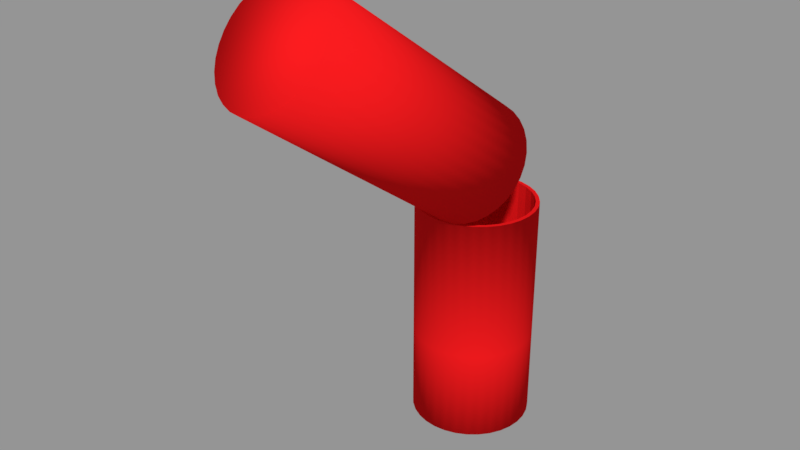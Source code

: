 # Source: FlareStick.blend  (saved by Blender 2.78.0; exported with 4.5.12 LTS)
import bpy
from mathutils import Matrix  # noqa: F401  (used for matrix-valued properties, if any)

bpy.ops.wm.read_factory_settings(use_empty=True)
scene = bpy.context.scene
scene.name = 'Scene'

# ---- collections
col_collection_1 = bpy.data.collections.new('Collection 1'); scene.collection.children.link(col_collection_1)

# ---- materials (node trees are filled in below, after node groups)
mat_material_001 = bpy.data.materials.new('Material.001')
mat_material_001.alpha_threshold = 0.0
mat_material_001.use_transparent_shadow = False
mat_material_001.diffuse_color = (0.8, 0.009501, 0.01133, 1.0)
mat_material_001.roughness = 0.5
mat_material_001.specular_intensity = 0.4737

# ---- material node trees

# ---- meshes
me_cylinder = bpy.data.meshes.new('Cylinder')
me_cylinder.from_pydata([(4.042e-08, 0.2451, -0.2451), (-0.1688, -0.4175, 1.036), (0.04782, 0.2404, -0.2451), (-0.1264, -0.4088, 1.056), (0.0938, 0.2265, -0.2451), (-0.08052, -0.4057, 1.071), (0.1362, 0.2038, -0.2451), (-0.03303, -0.4083, 1.077), (0.1733, 0.1733, -0.2451), (0.01429, -0.4166, 1.077), (0.2038, 0.1362, -0.2451), (0.05963, -0.4303, 1.068), (0.2265, 0.0938, -0.2451), (0.1012, -0.4487, 1.053), (0.2404, 0.04782, -0.2451), (0.1375, -0.4712, 1.031), (0.2451, 2.589e-07, -0.2451), (0.1671, -0.497, 1.003), (0.2404, -0.04782, -0.2451), (0.1888, -0.525, 0.9708), (0.2265, -0.0938, -0.2451), (0.2018, -0.5542, 0.9349), (0.2038, -0.1362, -0.2451), (0.2057, -0.5834, 0.897), (0.1733, -0.1733, -0.2451), (0.2001, -0.6115, 0.8584), (0.1362, -0.2038, -0.2451), (0.1855, -0.6375, 0.8207), (0.0938, -0.2265, -0.2451), (0.1623, -0.6603, 0.7854), (0.04782, -0.2404, -0.2451), (0.1314, -0.6791, 0.7537), (-3.945e-08, -0.2451, -0.2451), (0.09407, -0.6931, 0.7269), (-0.04782, -0.2404, -0.2451), (0.05166, -0.7018, 0.7061), (-0.0938, -0.2265, -0.2451), (0.005831, -0.7049, 0.692), (-0.1362, -0.2038, -0.2451), (-0.04166, -0.7023, 0.6852), (-0.1733, -0.1733, -0.2451), (-0.08898, -0.694, 0.6859), (-0.2038, -0.1362, -0.2451), (-0.1343, -0.6803, 0.6941), (-0.2265, -0.0938, -0.2451), (-0.1759, -0.6619, 0.7095), (-0.2404, -0.04782, -0.2451), (-0.2122, -0.6394, 0.7315), (-0.2451, 4.771e-07, -0.2451), (-0.2418, -0.6136, 0.7593), (-0.2404, 0.04782, -0.2451), (-0.2635, -0.5856, 0.7917), (-0.2265, 0.0938, -0.2451), (-0.2765, -0.5564, 0.8276), (-0.2038, 0.1362, -0.2451), (-0.2803, -0.5272, 0.8656), (-0.1733, 0.1733, -0.2451), (-0.2748, -0.4991, 0.9041), (-0.1362, 0.2038, -0.2451), (-0.2602, -0.4731, 0.9418), (-0.0938, 0.2265, -0.2451), (-0.237, -0.4503, 0.9772), (-0.04782, 0.2404, -0.2451), (-0.2061, -0.4315, 1.009), (0.02391, 0.2428, -0.2451), (-0.1476, -0.4131, 1.046), (3.623e-08, 0.2291, 0.3369), (0.0447, 0.2247, 0.3369), (0.07081, 0.2334, -0.2451), (-0.1034, -0.4072, 1.064), (0.08768, 0.2117, 0.3369), (0.115, 0.2151, -0.2451), (-0.05678, -0.407, 1.074), (0.1273, 0.1905, 0.3369), (0.1548, 0.1886, -0.2451), (-0.009371, -0.4125, 1.077), (0.162, 0.162, 0.3369), (0.1886, 0.1548, -0.2451), (0.03696, -0.4234, 1.073), (0.1905, 0.1273, 0.3369), (0.2151, 0.115, -0.2451), (0.08044, -0.4395, 1.061), (0.2117, 0.08768, 0.3369), (0.2334, 0.07081, -0.2451), (0.1194, -0.46, 1.042), (0.2247, 0.0447, 0.3369), (0.2428, 0.02391, -0.2451), (0.1523, -0.4841, 1.017), (0.2291, 2.588e-07, 0.3369), (0.2428, -0.02391, -0.2451), (0.1779, -0.511, 0.9871), (0.2247, -0.0447, 0.3369), (0.2334, -0.07081, -0.2451), (0.1953, -0.5396, 0.9529), (0.2117, -0.08768, 0.3369), (0.2151, -0.115, -0.2451), (0.2037, -0.5688, 0.916), (0.1905, -0.1273, 0.3369), (0.1886, -0.1548, -0.2451), (0.2029, -0.5975, 0.8777), (0.162, -0.162, 0.3369), (0.1548, -0.1886, -0.2451), (0.1928, -0.6245, 0.8396), (0.1273, -0.1905, 0.3369), (0.115, -0.2151, -0.2451), (0.1739, -0.6489, 0.8031), (0.08768, -0.2117, 0.3369), (0.07081, -0.2334, -0.2451), (0.1469, -0.6697, 0.7696), (0.0447, -0.2247, 0.3369), (0.02391, -0.2428, -0.2451), (0.1127, -0.6861, 0.7403), (-3.968e-08, -0.2291, 0.3369), (-0.02391, -0.2428, -0.2451), (0.07287, -0.6975, 0.7165), (-0.0447, -0.2247, 0.3369), (-0.07081, -0.2334, -0.2451), (0.02875, -0.7034, 0.6991), (-0.08768, -0.2117, 0.3369), (-0.115, -0.2151, -0.2451), (-0.01791, -0.7036, 0.6886), (-0.1273, -0.1905, 0.3369), (-0.1548, -0.1886, -0.2451), (-0.06532, -0.6981, 0.6855), (-0.162, -0.162, 0.3369), (-0.1886, -0.1548, -0.2451), (-0.1117, -0.6872, 0.69), (-0.1905, -0.1273, 0.3369), (-0.2151, -0.115, -0.2451), (-0.1551, -0.6711, 0.7018), (-0.2117, -0.08768, 0.3369), (-0.2334, -0.07081, -0.2451), (-0.1941, -0.6506, 0.7205), (-0.2247, -0.0447, 0.3369), (-0.2428, -0.02391, -0.2451), (-0.227, -0.6265, 0.7454), (-0.2291, 4.669e-07, 0.3369), (-0.2428, 0.02391, -0.2451), (-0.2526, -0.5996, 0.7755), (-0.2247, 0.0447, 0.3369), (-0.2334, 0.07081, -0.2451), (-0.27, -0.571, 0.8097), (-0.2117, 0.08768, 0.3369), (-0.2151, 0.115, -0.2451), (-0.2784, -0.5418, 0.8466), (-0.1905, 0.1273, 0.3369), (-0.1886, 0.1548, -0.2451), (-0.2776, -0.5131, 0.8848), (-0.162, 0.162, 0.3369), (-0.1548, 0.1886, -0.2451), (-0.2675, -0.4861, 0.923), (-0.1273, 0.1905, 0.3369), (-0.115, 0.2151, -0.2451), (-0.2486, -0.4617, 0.9595), (-0.08768, 0.2117, 0.3369), (-0.07081, 0.2334, -0.2451), (-0.2216, -0.4409, 0.993), (-0.0447, 0.2247, 0.3369), (-0.02391, 0.2428, -0.2451), (-0.1874, -0.4245, 1.022), (-0.02235, 0.2269, 0.3369), (-0.06619, 0.2182, 0.3369), (-0.1075, 0.2011, 0.3369), (-0.1447, 0.1763, 0.3369), (-0.1763, 0.1447, 0.3369), (-0.2011, 0.1075, 0.3369), (-0.2182, 0.06619, 0.3369), (-0.2269, 0.02235, 0.3369), (-0.2269, -0.02235, 0.3369), (-0.2182, -0.06619, 0.3369), (-0.2011, -0.1075, 0.3369), (-0.1763, -0.1447, 0.3369), (-0.1447, -0.1763, 0.3369), (-0.1075, -0.2011, 0.3369), (-0.06619, -0.2182, 0.3369), (-0.02235, -0.2269, 0.3369), (0.02235, -0.2269, 0.3369), (0.06619, -0.2182, 0.3369), (0.1075, -0.2011, 0.3369), (0.1447, -0.1763, 0.3369), (0.1763, -0.1447, 0.3369), (0.2011, -0.1075, 0.3369), (0.2182, -0.06619, 0.3369), (0.2269, -0.02235, 0.3369), (0.2269, 0.02235, 0.3369), (0.2182, 0.06619, 0.3369), (0.2011, 0.1075, 0.3369), (0.1763, 0.1447, 0.3369), (0.1447, 0.1763, 0.3369), (0.1075, 0.2011, 0.3369), (0.06619, 0.2182, 0.3369), (0.02235, 0.2269, 0.3369), (-0.08491, 0.0275, 0.6825), (-0.04546, 0.03562, 0.7019), (-0.002821, 0.0385, 0.715), (0.04136, 0.03603, 0.7214), (0.08538, 0.0283, 0.7207), (0.1276, 0.01562, 0.7131), (0.1663, -0.001535, 0.6988), (0.2, -0.0225, 0.6783), (0.2275, -0.04647, 0.6525), (0.2477, -0.07253, 0.6223), (0.2598, -0.09966, 0.5889), (0.2634, -0.1268, 0.5536), (0.2583, -0.153, 0.5177), (0.2447, -0.1772, 0.4826), (0.2231, -0.1984, 0.4497), (0.1944, -0.2159, 0.4203), (0.1596, -0.2289, 0.3954), (0.1201, -0.237, 0.376), (0.07751, -0.2399, 0.3629), (0.03333, -0.2374, 0.3565), (-0.01069, -0.2297, 0.3571), (-0.05287, -0.217, 0.3648), (-0.09158, -0.1999, 0.3791), (-0.1253, -0.1789, 0.3996), (-0.1528, -0.1549, 0.4254), (-0.173, -0.1289, 0.4556), (-0.1852, -0.1017, 0.489), (-0.1887, -0.07457, 0.5243), (-0.1836, -0.0484, 0.5602), (-0.17, -0.02423, 0.5953), (-0.1484, -0.003009, 0.6281), (-0.1197, 0.01446, 0.6576), (-0.1023, 0.02098, 0.6701), (-0.134, 0.005726, 0.6429), (-0.1592, -0.01362, 0.6117), (-0.1768, -0.03632, 0.5777), (-0.1861, -0.06148, 0.5423), (-0.1869, -0.08816, 0.5067), (-0.1791, -0.1153, 0.4723), (-0.1629, -0.1419, 0.4405), (-0.1391, -0.1669, 0.4125), (-0.1085, -0.1894, 0.3894), (-0.07223, -0.2085, 0.372), (-0.03178, -0.2234, 0.361), (0.01132, -0.2336, 0.3568), (0.05542, -0.2387, 0.3597), (0.09883, -0.2385, 0.3694), (0.1399, -0.233, 0.3857), (0.177, -0.2224, 0.4078), (0.2087, -0.2071, 0.435), (0.2339, -0.1878, 0.4662), (0.2515, -0.1651, 0.5002), (0.2608, -0.1399, 0.5356), (0.2616, -0.1133, 0.5712), (0.2538, -0.08609, 0.6056), (0.2376, -0.0595, 0.6374), (0.2138, -0.03449, 0.6654), (0.1832, -0.01202, 0.6885), (0.1469, 0.007042, 0.7059), (0.1065, 0.02196, 0.7169), (0.06337, 0.03217, 0.7211), (0.01927, 0.03726, 0.7182), (-0.02414, 0.03706, 0.7085), (-0.06518, 0.03156, 0.6922), (-0.09407, 0.03711, 0.6933), (-0.07287, 0.04147, 0.7037), (-0.05166, 0.04584, 0.7141), (-0.02875, 0.04738, 0.7212), (-0.005831, 0.04893, 0.7282), (0.01791, 0.0476, 0.7316), (0.04166, 0.04627, 0.7351), (0.06532, 0.04212, 0.7347), (0.08898, 0.03797, 0.7344), (0.1117, 0.03115, 0.7302), (0.1343, 0.02434, 0.7261), (0.1551, 0.01512, 0.7184), (0.1759, 0.005896, 0.7107), (0.1941, -0.005372, 0.6997), (0.2122, -0.01664, 0.6887), (0.227, -0.02952, 0.6748), (0.2418, -0.04241, 0.661), (0.2526, -0.05641, 0.6447), (0.2635, -0.07041, 0.6285), (0.27, -0.085, 0.6106), (0.2765, -0.09958, 0.5926), (0.2784, -0.1142, 0.5736), (0.2803, -0.1288, 0.5547), (0.2776, -0.1429, 0.5354), (0.2748, -0.1569, 0.5161), (0.2675, -0.1699, 0.4972), (0.2602, -0.1829, 0.4784), (0.2486, -0.1943, 0.4607), (0.237, -0.2057, 0.443), (0.2216, -0.2151, 0.4272), (0.2061, -0.2245, 0.4114), (0.1874, -0.2315, 0.398), (0.1688, -0.2385, 0.3846), (0.1476, -0.2429, 0.3742), (0.1264, -0.2472, 0.3638), (0.1034, -0.2488, 0.3567), (0.08052, -0.2503, 0.3497), (0.05678, -0.249, 0.3462), (0.03303, -0.2477, 0.3428), (0.009371, -0.2435, 0.3432), (-0.01429, -0.2394, 0.3435), (-0.03696, -0.2326, 0.3476), (-0.05963, -0.2257, 0.3517), (-0.08044, -0.2165, 0.3594), (-0.1012, -0.2073, 0.3671), (-0.1194, -0.196, 0.3782), (-0.1375, -0.1848, 0.3892), (-0.1523, -0.1719, 0.403), (-0.1671, -0.159, 0.4169), (-0.1779, -0.145, 0.4331), (-0.1888, -0.131, 0.4494), (-0.1953, -0.1164, 0.4673), (-0.2018, -0.1018, 0.4853), (-0.2037, -0.08722, 0.5043), (-0.2057, -0.07261, 0.5232), (-0.2029, -0.05854, 0.5425), (-0.2001, -0.04448, 0.5618), (-0.1928, -0.03149, 0.5806), (-0.1855, -0.0185, 0.5995), (-0.1739, -0.007096, 0.6172), (-0.1623, 0.004311, 0.6348), (-0.1469, 0.0137, 0.6507), (-0.1314, 0.02309, 0.6665), (-0.1127, 0.0301, 0.6799), (-0.1199, -0.1853, 0.8427), (-0.1001, -0.1812, 0.8524), (-0.08041, -0.1771, 0.8621), (-0.0591, -0.1757, 0.8687), (-0.03778, -0.1743, 0.8753), (-0.01569, -0.1755, 0.8784), (0.006399, -0.1767, 0.8816), (0.02841, -0.1806, 0.8813), (0.05042, -0.1845, 0.881), (0.07151, -0.1908, 0.8771), (0.0926, -0.1971, 0.8733), (0.112, -0.2057, 0.8662), (0.1313, -0.2143, 0.859), (0.1482, -0.2248, 0.8487), (0.1651, -0.2353, 0.8385), (0.1788, -0.2472, 0.8256), (0.1926, -0.2592, 0.8127), (0.2027, -0.2723, 0.7976), (0.2128, -0.2853, 0.7825), (0.2188, -0.2989, 0.7658), (0.2249, -0.3124, 0.7491), (0.2267, -0.326, 0.7314), (0.2284, -0.3396, 0.7138), (0.2259, -0.3527, 0.6958), (0.2233, -0.3658, 0.6779), (0.2165, -0.3779, 0.6604), (0.2097, -0.3899, 0.6429), (0.1989, -0.4006, 0.6264), (0.1881, -0.4112, 0.61), (0.1738, -0.4199, 0.5952), (0.1594, -0.4286, 0.5805), (0.142, -0.4352, 0.568), (0.1246, -0.4417, 0.5556), (0.1049, -0.4457, 0.5459), (0.08519, -0.4498, 0.5362), (0.06387, -0.4512, 0.5296), (0.04255, -0.4527, 0.5231), (0.02046, -0.4514, 0.5199), (-0.001625, -0.4502, 0.5167), (-0.02364, -0.4463, 0.517), (-0.04565, -0.4425, 0.5174), (-0.06674, -0.4361, 0.5212), (-0.08783, -0.4298, 0.525), (-0.1072, -0.4212, 0.5322), (-0.1265, -0.4126, 0.5393), (-0.1434, -0.4022, 0.5496), (-0.1603, -0.3917, 0.5598), (-0.174, -0.3797, 0.5727), (-0.1878, -0.3677, 0.5857), (-0.1979, -0.3547, 0.6007), (-0.208, -0.3417, 0.6158), (-0.2141, -0.3281, 0.6325), (-0.2201, -0.3145, 0.6492), (-0.2219, -0.3009, 0.6669), (-0.2237, -0.2873, 0.6846), (-0.2211, -0.2742, 0.7025), (-0.2185, -0.2612, 0.7204), (-0.2117, -0.2491, 0.738), (-0.2049, -0.237, 0.7555), (-0.1941, -0.2264, 0.7719), (-0.1833, -0.2158, 0.7884), (-0.169, -0.207, 0.8031), (-0.1546, -0.1983, 0.8178), (-0.1372, -0.1918, 0.8303), (-0.02391, 0.2428, 0.3369), (4.042e-08, 0.2451, 0.3369), (-0.04782, 0.2404, 0.3369), (-0.07081, 0.2334, 0.3369), (-0.0938, 0.2265, 0.3369), (-0.115, 0.2151, 0.3369), (-0.1362, 0.2038, 0.3369), (-0.1548, 0.1886, 0.3369), (-0.1733, 0.1733, 0.3369), (-0.1886, 0.1548, 0.3369), (-0.2038, 0.1362, 0.3369), (-0.2151, 0.115, 0.3369), (-0.2265, 0.0938, 0.3369), (-0.2334, 0.07081, 0.3369), (-0.2404, 0.04782, 0.3369), (-0.2428, 0.02391, 0.3369), (-0.2451, 4.771e-07, 0.3369), (-0.2428, -0.02391, 0.3369), (-0.2404, -0.04782, 0.3369), (-0.2334, -0.07081, 0.3369), (-0.2265, -0.0938, 0.3369), (-0.2151, -0.115, 0.3369), (-0.2038, -0.1362, 0.3369), (-0.1886, -0.1548, 0.3369), (-0.1733, -0.1733, 0.3369), (-0.1548, -0.1886, 0.3369), (-0.1362, -0.2038, 0.3369), (-0.115, -0.2151, 0.3369), (-0.0938, -0.2265, 0.3369), (-0.07081, -0.2334, 0.3369), (-0.04782, -0.2404, 0.3369), (-0.02391, -0.2428, 0.3369), (-3.945e-08, -0.2451, 0.3369), (0.02391, -0.2428, 0.3369), (0.04782, -0.2404, 0.3369), (0.07081, -0.2334, 0.3369), (0.0938, -0.2265, 0.3369), (0.115, -0.2151, 0.3369), (0.1362, -0.2038, 0.3369), (0.1548, -0.1886, 0.3369), (0.1733, -0.1733, 0.3369), (0.1886, -0.1548, 0.3369), (0.2038, -0.1362, 0.3369), (0.2151, -0.115, 0.3369), (0.2265, -0.0938, 0.3369), (0.2334, -0.07081, 0.3369), (0.2404, -0.04782, 0.3369), (0.2428, -0.02391, 0.3369), (0.2451, 2.589e-07, 0.3369), (0.2428, 0.02391, 0.3369), (0.2404, 0.04782, 0.3369), (0.2334, 0.07081, 0.3369), (0.2265, 0.0938, 0.3369), (0.2151, 0.115, 0.3369), (0.2038, 0.1362, 0.3369), (0.1886, 0.1548, 0.3369), (0.1733, 0.1733, 0.3369), (0.1548, 0.1886, 0.3369), (0.1362, 0.2038, 0.3369), (0.115, 0.2151, 0.3369), (0.0938, 0.2265, 0.3369), (0.07081, 0.2334, 0.3369), (0.04782, 0.2404, 0.3369), (0.02391, 0.2428, 0.3369), (-0.02235, 0.2269, 0.02664), (1.103e-07, 0.2291, 0.02664), (-0.0447, 0.2247, 0.02664), (-0.06619, 0.2182, 0.02664), (-0.08768, 0.2117, 0.02664), (-0.1075, 0.2011, 0.02664), (-0.1273, 0.1905, 0.02664), (-0.1447, 0.1763, 0.02664), (-0.162, 0.162, 0.02664), (-0.1763, 0.1447, 0.02664), (-0.1905, 0.1273, 0.02664), (-0.2011, 0.1075, 0.02664), (-0.2117, 0.08768, 0.02664), (-0.2182, 0.06619, 0.02664), (-0.2247, 0.0447, 0.02664), (-0.2269, 0.02235, 0.02664), (-0.2291, 4.72e-07, 0.02664), (-0.2269, -0.02235, 0.02664), (-0.2247, -0.0447, 0.02664), (-0.2182, -0.06619, 0.02664), (-0.2117, -0.08768, 0.02664), (-0.2011, -0.1075, 0.02664), (-0.1905, -0.1273, 0.02664), (-0.1763, -0.1447, 0.02664), (-0.162, -0.162, 0.02664), (-0.1447, -0.1763, 0.02664), (-0.1273, -0.1905, 0.02664), (-0.1075, -0.2011, 0.02664), (-0.08768, -0.2117, 0.02664), (-0.06619, -0.2182, 0.02664), (-0.0447, -0.2247, 0.02664), (-0.02235, -0.2269, 0.02664), (3.437e-08, -0.2291, 0.02664), (0.02235, -0.2269, 0.02664), (0.0447, -0.2247, 0.02664), (0.06619, -0.2182, 0.02664), (0.08768, -0.2117, 0.02664), (0.1075, -0.2011, 0.02664), (0.1273, -0.1905, 0.02664), (0.1447, -0.1763, 0.02664), (0.162, -0.162, 0.02664), (0.1763, -0.1447, 0.02664), (0.1905, -0.1273, 0.02664), (0.2011, -0.1075, 0.02664), (0.2117, -0.08768, 0.02664), (0.2182, -0.06619, 0.02664), (0.2247, -0.0447, 0.02664), (0.2269, -0.02235, 0.02664), (0.2291, 2.639e-07, 0.02664), (0.2269, 0.02235, 0.02664), (0.2247, 0.0447, 0.02664), (0.2182, 0.06619, 0.02664), (0.2117, 0.08768, 0.02664), (0.2011, 0.1075, 0.02664), (0.1905, 0.1273, 0.02664), (0.1763, 0.1447, 0.02664), (0.162, 0.162, 0.02664), (0.1447, 0.1763, 0.02664), (0.1273, 0.1905, 0.02664), (0.1075, 0.2011, 0.02664), (0.08768, 0.2117, 0.02664), (0.06619, 0.2182, 0.02664), (0.0447, 0.2247, 0.02664), (0.02235, 0.2269, 0.02664), (-0.2134, -0.8137, 1.348), (-0.2346, -0.8181, 1.337), (-0.1693, -0.8078, 1.365), (-0.1922, -0.8094, 1.358), (-0.1226, -0.8076, 1.376), (-0.1463, -0.8063, 1.372), (-0.07519, -0.8131, 1.379), (-0.09885, -0.8089, 1.379), (-0.02886, -0.8241, 1.374), (-0.05153, -0.8172, 1.378), (0.01461, -0.8401, 1.362), (-0.006192, -0.8309, 1.37), (0.05356, -0.8606, 1.344), (0.03542, -0.8493, 1.355), (0.08649, -0.8847, 1.319), (0.07171, -0.8718, 1.333), (0.1121, -0.9116, 1.289), (0.1013, -0.8976, 1.305), (0.1295, -0.9402, 1.255), (0.123, -0.9256, 1.273), (0.1379, -0.9694, 1.218), (0.136, -0.9548, 1.237), (0.1371, -0.9981, 1.179), (0.1398, -0.984, 1.199), (0.127, -1.025, 1.141), (0.1343, -1.012, 1.16), (0.1081, -1.05, 1.105), (0.1197, -1.038, 1.122), (0.08104, -1.07, 1.071), (0.09648, -1.061, 1.087), (0.04693, -1.087, 1.042), (0.06561, -1.08, 1.055), (0.007044, -1.098, 1.018), (0.02825, -1.094, 1.029), (-0.03708, -1.104, 1.001), (-0.01416, -1.102, 1.008), (-0.08374, -1.104, 0.9903), (-0.05999, -1.106, 0.9937), (-0.1311, -1.099, 0.9872), (-0.1075, -1.103, 0.9869), (-0.1775, -1.088, 0.9917), (-0.1548, -1.095, 0.9876), (-0.2209, -1.072, 1.003), (-0.2001, -1.081, 0.9958), (-0.2599, -1.051, 1.022), (-0.2418, -1.063, 1.011), (-0.2928, -1.027, 1.047), (-0.278, -1.04, 1.033), (-0.3185, -1.0, 1.077), (-0.3076, -1.014, 1.061), (-0.3358, -0.9716, 1.111), (-0.3293, -0.9862, 1.093), (-0.3442, -0.9424, 1.148), (-0.3423, -0.957, 1.129), (-0.3434, -0.9137, 1.187), (-0.3462, -0.9278, 1.167), (-0.3333, -0.8867, 1.225), (-0.3407, -0.8997, 1.206), (-0.3144, -0.8623, 1.261), (-0.326, -0.8737, 1.244), (-0.2874, -0.8415, 1.295), (-0.3028, -0.8509, 1.279), (-0.2533, -0.8251, 1.324), (-0.2719, -0.8321, 1.311), (0.02391, 0.2428, -0.6215), (0.04782, 0.2404, -0.6215), (0.07081, 0.2334, -0.6215), (0.0938, 0.2265, -0.6215), (0.115, 0.2151, -0.6215), (0.1362, 0.2038, -0.6215), (0.1548, 0.1886, -0.6215), (0.1733, 0.1733, -0.6215), (0.1886, 0.1548, -0.6215), (0.2038, 0.1362, -0.6215), (0.2151, 0.115, -0.6215), (0.2265, 0.0938, -0.6215), (0.2334, 0.07081, -0.6215), (0.2404, 0.04782, -0.6215), (0.2428, 0.02391, -0.6215), (0.2451, 2.589e-07, -0.6215), (0.2428, -0.02391, -0.6215), (0.2404, -0.04782, -0.6215), (0.2334, -0.07081, -0.6215), (0.2265, -0.0938, -0.6215), (0.2151, -0.115, -0.6215), (0.2038, -0.1362, -0.6215), (0.1886, -0.1548, -0.6215), (0.1733, -0.1733, -0.6215), (0.1548, -0.1886, -0.6215), (0.1362, -0.2038, -0.6215), (0.115, -0.2151, -0.6215), (0.0938, -0.2265, -0.6215), (0.07081, -0.2334, -0.6215), (0.04782, -0.2404, -0.6215), (0.02391, -0.2428, -0.6215), (-6.41e-08, -0.2451, -0.6215), (-0.02391, -0.2428, -0.6215), (-0.04782, -0.2404, -0.6215), (-0.07081, -0.2334, -0.6215), (-0.0938, -0.2265, -0.6215), (-0.115, -0.2151, -0.6215), (-0.1362, -0.2038, -0.6215), (-0.1548, -0.1886, -0.6215), (-0.1733, -0.1733, -0.6215), (-0.1886, -0.1548, -0.6215), (-0.2038, -0.1362, -0.6215), (-0.2151, -0.115, -0.6215), (-0.2265, -0.0938, -0.6215), (-0.2334, -0.07081, -0.6215), (-0.2404, -0.04782, -0.6215), (-0.2428, -0.02391, -0.6215), (-0.2451, 4.771e-07, -0.6215), (-0.2428, 0.02391, -0.6215), (-0.2404, 0.04782, -0.6215), (-0.2334, 0.07081, -0.6215), (-0.2265, 0.0938, -0.6215), (-0.2151, 0.115, -0.6215), (-0.2038, 0.1362, -0.6215), (-0.1886, 0.1548, -0.6215), (-0.1733, 0.1733, -0.6215), (-0.1548, 0.1886, -0.6215), (-0.1362, 0.2038, -0.6215), (-0.115, 0.2151, -0.6215), (-0.0938, 0.2265, -0.6215), (-0.07081, 0.2334, -0.6215), (-0.04782, 0.2404, -0.6215), (-0.02391, 0.2428, -0.6215), (1.577e-08, 0.2451, -0.6215)], [], [(257, 65, 3, 258), (259, 69, 5, 260), (261, 72, 7, 262), (263, 75, 9, 264), (265, 78, 11, 266), (267, 81, 13, 268), (269, 84, 15, 270), (271, 87, 17, 272), (273, 90, 19, 274), (275, 93, 21, 276), (277, 96, 23, 278), (279, 99, 25, 280), (281, 102, 27, 282), (283, 105, 29, 284), (285, 108, 31, 286), (287, 111, 33, 288), (289, 114, 35, 290), (291, 117, 37, 292), (293, 120, 39, 294), (295, 123, 41, 296), (297, 126, 43, 298), (299, 129, 45, 300), (301, 132, 47, 302), (303, 135, 49, 304), (305, 138, 51, 306), (307, 141, 53, 308), (309, 144, 55, 310), (311, 147, 57, 312), (313, 150, 59, 314), (315, 153, 61, 316), (41, 123, 550, 553), (317, 156, 63, 318), (319, 159, 1, 256), (122, 40, 615, 614), (158, 384, 385, 0), (62, 386, 384, 158), (318, 63, 159, 319), (155, 387, 386, 62), (60, 388, 387, 155), (316, 61, 156, 317), (152, 389, 388, 60), (58, 390, 389, 152), (314, 59, 153, 315), (149, 391, 390, 58), (56, 392, 391, 149), (312, 57, 150, 313), (146, 393, 392, 56), (54, 394, 393, 146), (310, 55, 147, 311), (143, 395, 394, 54), (52, 396, 395, 143), (308, 53, 144, 309), (140, 397, 396, 52), (50, 398, 397, 140), (306, 51, 141, 307), (137, 399, 398, 50), (48, 400, 399, 137), (304, 49, 138, 305), (134, 401, 400, 48), (46, 402, 401, 134), (302, 47, 135, 303), (131, 403, 402, 46), (44, 404, 403, 131), (300, 45, 132, 301), (128, 405, 404, 44), (42, 406, 405, 128), (298, 43, 129, 299), (125, 407, 406, 42), (40, 408, 407, 125), (296, 41, 126, 297), (122, 409, 408, 40), (38, 410, 409, 122), (294, 39, 123, 295), (119, 411, 410, 38), (36, 412, 411, 119), (292, 37, 120, 293), (116, 413, 412, 36), (34, 414, 413, 116), (290, 35, 117, 291), (113, 415, 414, 34), (32, 416, 415, 113), (288, 33, 114, 289), (110, 417, 416, 32), (30, 418, 417, 110), (286, 31, 111, 287), (107, 419, 418, 30), (28, 420, 419, 107), (284, 29, 108, 285), (104, 421, 420, 28), (26, 422, 421, 104), (282, 27, 105, 283), (101, 423, 422, 26), (24, 424, 423, 101), (280, 25, 102, 281), (98, 425, 424, 24), (22, 426, 425, 98), (278, 23, 99, 279), (95, 427, 426, 22), (20, 428, 427, 95), (276, 21, 96, 277), (92, 429, 428, 20), (18, 430, 429, 92), (274, 19, 93, 275), (89, 431, 430, 18), (16, 432, 431, 89), (272, 17, 90, 273), (86, 433, 432, 16), (14, 434, 433, 86), (270, 15, 87, 271), (83, 435, 434, 14), (12, 436, 435, 83), (268, 13, 84, 269), (80, 437, 436, 12), (10, 438, 437, 80), (266, 11, 81, 267), (77, 439, 438, 10), (8, 440, 439, 77), (264, 9, 78, 265), (74, 441, 440, 8), (6, 442, 441, 74), (262, 7, 75, 263), (71, 443, 442, 6), (4, 444, 443, 71), (260, 5, 72, 261), (68, 445, 444, 4), (2, 446, 445, 68), (258, 3, 69, 259), (64, 447, 446, 2), (0, 385, 447, 64), (256, 1, 65, 257), (170, 130, 468, 469), (206, 241, 349, 348), (255, 192, 256, 257), (254, 193, 258, 259), (253, 194, 260, 261), (252, 195, 262, 263), (251, 196, 264, 265), (250, 197, 266, 267), (249, 198, 268, 269), (248, 199, 270, 271), (247, 200, 272, 273), (246, 201, 274, 275), (245, 202, 276, 277), (244, 203, 278, 279), (243, 204, 280, 281), (242, 205, 282, 283), (241, 206, 284, 285), (240, 207, 286, 287), (239, 208, 288, 289), (238, 209, 290, 291), (237, 210, 292, 293), (236, 211, 294, 295), (235, 212, 296, 297), (234, 213, 298, 299), (233, 214, 300, 301), (232, 215, 302, 303), (231, 216, 304, 305), (230, 217, 306, 307), (229, 218, 308, 309), (228, 219, 310, 311), (227, 220, 312, 313), (226, 221, 314, 315), (225, 222, 316, 317), (224, 223, 318, 319), (192, 224, 319, 256), (223, 225, 317, 318), (222, 226, 315, 316), (221, 227, 313, 314), (220, 228, 311, 312), (219, 229, 309, 310), (218, 230, 307, 308), (217, 231, 305, 306), (216, 232, 303, 304), (215, 233, 301, 302), (214, 234, 299, 300), (213, 235, 297, 298), (212, 236, 295, 296), (211, 237, 293, 294), (210, 238, 291, 292), (209, 239, 289, 290), (208, 240, 287, 288), (207, 241, 285, 286), (206, 242, 283, 284), (205, 243, 281, 282), (204, 244, 279, 280), (203, 245, 277, 278), (202, 246, 275, 276), (201, 247, 273, 274), (200, 248, 271, 272), (199, 249, 269, 270), (198, 250, 267, 268), (197, 251, 265, 266), (196, 252, 263, 264), (195, 253, 261, 262), (194, 254, 259, 260), (193, 255, 257, 258), (320, 321, 322, 323, 324, 325, 326, 327, 328, 329, 330, 331, 332, 333, 334, 335, 336, 337, 338, 339, 340, 341, 342, 343, 344, 345, 346, 347, 348, 349, 350, 351, 352, 353, 354, 355, 356, 357, 358, 359, 360, 361, 362, 363, 364, 365, 366, 367, 368, 369, 370, 371, 372, 373, 374, 375, 376, 377, 378, 379, 380, 381, 382, 383), (233, 215, 366, 365), (207, 240, 351, 350), (234, 214, 364, 363), (208, 239, 353, 352), (235, 213, 362, 361), (209, 238, 355, 354), (236, 212, 360, 359), (210, 237, 357, 356), (237, 211, 358, 357), (211, 236, 359, 358), (238, 210, 356, 355), (212, 235, 361, 360), (239, 209, 354, 353), (213, 234, 363, 362), (240, 208, 352, 351), (214, 233, 365, 364), (241, 207, 350, 349), (215, 232, 367, 366), (242, 206, 348, 347), (216, 231, 369, 368), (243, 205, 346, 345), (217, 230, 371, 370), (244, 204, 344, 343), (218, 229, 373, 372), (192, 255, 321, 320), (245, 203, 342, 341), (219, 228, 375, 374), (193, 254, 323, 322), (246, 202, 340, 339), (220, 227, 377, 376), (194, 253, 325, 324), (247, 201, 338, 337), (221, 226, 379, 378), (195, 252, 327, 326), (248, 200, 336, 335), (222, 225, 381, 380), (196, 251, 329, 328), (249, 199, 334, 333), (223, 224, 383, 382), (197, 250, 331, 330), (250, 198, 332, 331), (224, 192, 320, 383), (198, 249, 333, 332), (251, 197, 330, 329), (225, 223, 382, 381), (199, 248, 335, 334), (252, 196, 328, 327), (226, 222, 380, 379), (200, 247, 337, 336), (253, 195, 326, 325), (227, 221, 378, 377), (201, 246, 339, 338), (254, 194, 324, 323), (228, 220, 376, 375), (202, 245, 341, 340), (255, 193, 322, 321), (229, 219, 374, 373), (203, 244, 343, 342), (230, 218, 372, 371), (204, 243, 345, 344), (231, 217, 370, 369), (205, 242, 347, 346), (232, 216, 368, 367), (66, 160, 384, 385), (160, 157, 386, 384), (157, 161, 387, 386), (161, 154, 388, 387), (154, 162, 389, 388), (162, 151, 390, 389), (151, 163, 391, 390), (163, 148, 392, 391), (148, 164, 393, 392), (164, 145, 394, 393), (145, 165, 395, 394), (165, 142, 396, 395), (142, 166, 397, 396), (166, 139, 398, 397), (139, 167, 399, 398), (167, 136, 400, 399), (136, 168, 401, 400), (168, 133, 402, 401), (133, 169, 403, 402), (169, 130, 404, 403), (130, 170, 405, 404), (170, 127, 406, 405), (127, 171, 407, 406), (171, 124, 408, 407), (124, 172, 409, 408), (172, 121, 410, 409), (121, 173, 411, 410), (173, 118, 412, 411), (118, 174, 413, 412), (174, 115, 414, 413), (115, 175, 415, 414), (175, 112, 416, 415), (112, 176, 417, 416), (176, 109, 418, 417), (109, 177, 419, 418), (177, 106, 420, 419), (106, 178, 421, 420), (178, 103, 422, 421), (103, 179, 423, 422), (179, 100, 424, 423), (100, 180, 425, 424), (180, 97, 426, 425), (97, 181, 427, 426), (181, 94, 428, 427), (94, 182, 429, 428), (182, 91, 430, 429), (91, 183, 431, 430), (183, 88, 432, 431), (88, 184, 433, 432), (184, 85, 434, 433), (85, 185, 435, 434), (185, 82, 436, 435), (82, 186, 437, 436), (186, 79, 438, 437), (79, 187, 439, 438), (187, 76, 440, 439), (76, 188, 441, 440), (188, 73, 442, 441), (73, 189, 443, 442), (189, 70, 444, 443), (70, 190, 445, 444), (190, 67, 446, 445), (67, 191, 447, 446), (191, 66, 385, 447), (450, 448, 449, 511, 510, 509, 508, 507, 506, 505, 504, 503, 502, 501, 500, 499, 498, 497, 496, 495, 494, 493, 492, 491, 490, 489, 488, 487, 486, 485, 484, 483, 482, 481, 480, 479, 478, 477, 476, 475, 474, 473, 472, 471, 470, 469, 468, 467, 466, 465, 464, 463, 462, 461, 460, 459, 458, 457, 456, 455, 454, 453, 452, 451), (88, 183, 495, 496), (127, 170, 469, 470), (184, 88, 496, 497), (171, 127, 470, 471), (85, 184, 497, 498), (124, 171, 471, 472), (185, 85, 498, 499), (172, 124, 472, 473), (82, 185, 499, 500), (121, 172, 473, 474), (186, 82, 500, 501), (173, 121, 474, 475), (160, 66, 449, 448), (79, 186, 501, 502), (118, 173, 475, 476), (157, 160, 448, 450), (187, 79, 502, 503), (174, 118, 476, 477), (161, 157, 450, 451), (76, 187, 503, 504), (115, 174, 477, 478), (154, 161, 451, 452), (188, 76, 504, 505), (175, 115, 478, 479), (162, 154, 452, 453), (73, 188, 505, 506), (112, 175, 479, 480), (151, 162, 453, 454), (189, 73, 506, 507), (176, 112, 480, 481), (163, 151, 454, 455), (70, 189, 507, 508), (109, 176, 481, 482), (148, 163, 455, 456), (190, 70, 508, 509), (177, 109, 482, 483), (164, 148, 456, 457), (67, 190, 509, 510), (106, 177, 483, 484), (145, 164, 457, 458), (191, 67, 510, 511), (178, 106, 484, 485), (165, 145, 458, 459), (66, 191, 511, 449), (103, 178, 485, 486), (142, 165, 459, 460), (179, 103, 486, 487), (166, 142, 460, 461), (100, 179, 487, 488), (139, 166, 461, 462), (180, 100, 488, 489), (167, 139, 462, 463), (97, 180, 489, 490), (136, 167, 463, 464), (181, 97, 490, 491), (168, 136, 464, 465), (94, 181, 491, 492), (133, 168, 465, 466), (182, 94, 492, 493), (169, 133, 466, 467), (91, 182, 493, 494), (130, 169, 467, 468), (183, 91, 494, 495), (515, 512, 513, 574, 575, 572, 573, 570, 571, 568, 569, 566, 567, 564, 565, 562, 563, 560, 561, 558, 559, 556, 557, 554, 555, 552, 553, 550, 551, 548, 549, 546, 547, 544, 545, 542, 543, 540, 541, 538, 539, 536, 537, 534, 535, 532, 533, 530, 531, 528, 529, 526, 527, 524, 525, 522, 523, 520, 521, 518, 519, 516, 517, 514), (69, 3, 515, 514), (15, 84, 524, 527), (96, 21, 533, 532), (123, 39, 551, 550), (43, 126, 552, 555), (17, 87, 526, 529), (150, 57, 569, 568), (72, 5, 517, 516), (99, 23, 535, 534), (45, 129, 554, 557), (19, 90, 528, 531), (126, 41, 553, 552), (153, 59, 571, 570), (47, 132, 556, 559), (75, 7, 519, 518), (21, 93, 530, 533), (102, 25, 537, 536), (129, 43, 555, 554), (49, 135, 558, 561), (23, 96, 532, 535), (156, 61, 573, 572), (78, 9, 521, 520), (105, 27, 539, 538), (51, 138, 560, 563), (25, 99, 534, 537), (132, 45, 557, 556), (159, 63, 575, 574), (53, 141, 562, 565), (81, 11, 523, 522), (27, 102, 536, 539), (108, 29, 541, 540), (3, 65, 512, 515), (135, 47, 559, 558), (55, 144, 564, 567), (29, 105, 538, 541), (84, 13, 525, 524), (111, 31, 543, 542), (57, 147, 566, 569), (31, 108, 540, 543), (5, 69, 514, 517), (138, 49, 561, 560), (59, 150, 568, 571), (87, 15, 527, 526), (33, 111, 542, 545), (7, 72, 516, 519), (114, 33, 545, 544), (141, 51, 563, 562), (61, 153, 570, 573), (35, 114, 544, 547), (9, 75, 518, 521), (90, 17, 529, 528), (117, 35, 547, 546), (63, 156, 572, 575), (65, 1, 513, 512), (37, 117, 546, 549), (11, 78, 520, 523), (144, 53, 565, 564), (1, 159, 574, 513), (93, 19, 531, 530), (39, 120, 548, 551), (13, 81, 522, 525), (120, 37, 549, 548), (147, 55, 567, 566), (639, 576, 577, 578, 579, 580, 581, 582, 583, 584, 585, 586, 587, 588, 589, 590, 591, 592, 593, 594, 595, 596, 597, 598, 599, 600, 601, 602, 603, 604, 605, 606, 607, 608, 609, 610, 611, 612, 613, 614, 615, 616, 617, 618, 619, 620, 621, 622, 623, 624, 625, 626, 627, 628, 629, 630, 631, 632, 633, 634, 635, 636, 637, 638), (40, 125, 616, 615), (14, 86, 590, 589), (149, 58, 633, 632), (71, 6, 581, 580), (98, 24, 599, 598), (42, 128, 618, 617), (16, 89, 592, 591), (125, 42, 617, 616), (152, 60, 635, 634), (44, 131, 620, 619), (74, 8, 583, 582), (18, 92, 594, 593), (101, 26, 601, 600), (128, 44, 619, 618), (46, 134, 622, 621), (20, 95, 596, 595), (155, 62, 637, 636), (77, 10, 585, 584), (104, 28, 603, 602), (48, 137, 624, 623), (22, 98, 598, 597), (131, 46, 621, 620), (158, 0, 639, 638), (50, 140, 626, 625), (80, 12, 587, 586), (24, 101, 600, 599), (107, 30, 605, 604), (0, 64, 576, 639), (134, 48, 623, 622), (52, 143, 628, 627), (26, 104, 602, 601), (83, 14, 589, 588), (110, 32, 607, 606), (54, 146, 630, 629), (28, 107, 604, 603), (2, 68, 578, 577), (137, 50, 625, 624), (56, 149, 632, 631), (86, 16, 591, 590), (30, 110, 606, 605), (4, 71, 580, 579), (113, 34, 609, 608), (140, 52, 627, 626), (58, 152, 634, 633), (32, 113, 608, 607), (6, 74, 582, 581), (89, 18, 593, 592), (116, 36, 611, 610), (60, 155, 636, 635), (64, 2, 577, 576), (34, 116, 610, 609), (8, 77, 584, 583), (143, 54, 629, 628), (62, 158, 638, 637), (92, 20, 595, 594), (36, 119, 612, 611), (10, 80, 586, 585), (119, 38, 613, 612), (146, 56, 631, 630), (38, 122, 614, 613), (68, 4, 579, 578), (12, 83, 588, 587), (95, 22, 597, 596)])
me_cylinder.polygons.foreach_set('use_smooth', [1, 1, 1, 1, 1, 1, 1, 1, 1, 1, 1, 1, 1, 1, 1, 1, 1, 1, 1, 1, 1, 1, 1, 1, 1, 1, 1, 1, 1, 1, 1, 1, 1, 1, 1, 1, 1, 1, 1, 1, 1, 1, 1, 1, 1, 1, 1, 1, 1, 1, 1, 1, 1, 1, 1, 1, 1, 1, 1, 1, 1, 1, 1, 1, 1, 1, 1, 1, 1, 1, 1, 1, 1, 1, 1, 1, 1, 1, 1, 1, 1, 1, 1, 1, 1, 1, 1, 1, 1, 1, 1, 1, 1, 1, 1, 1, 1, 1, 1, 1, 1, 1, 1, 1, 1, 1, 1, 1, 1, 1, 1, 1, 1, 1, 1, 1, 1, 1, 1, 1, 1, 1, 1, 1, 1, 1, 1, 1, 1, 1, 0, 1, 1, 1, 1, 1, 1, 1, 1, 1, 1, 1, 1, 1, 1, 1, 1, 1, 1, 1, 1, 1, 1, 1, 1, 1, 1, 1, 1, 1, 1, 1, 1, 1, 1, 1, 1, 1, 1, 1, 1, 1, 1, 1, 1, 1, 1, 1, 1, 1, 1, 1, 1, 1, 1, 1, 1, 1, 1, 1, 1, 1, 1, 1, 1, 1, 1, 1, 1, 1, 1, 1, 1, 1, 1, 1, 1, 1, 1, 1, 1, 1, 1, 1, 1, 1, 1, 1, 1, 1, 1, 1, 1, 1, 1, 1, 1, 1, 1, 1, 1, 1, 1, 1, 1, 1, 1, 1, 1, 1, 1, 1, 1, 1, 1, 1, 1, 1, 1, 1, 1, 1, 1, 1, 1, 1, 1, 1, 1, 1, 0, 0, 0, 0, 0, 0, 0, 0, 0, 0, 0, 0, 0, 0, 0, 0, 0, 0, 0, 0, 0, 0, 0, 0, 0, 0, 0, 0, 0, 0, 0, 0, 0, 0, 0, 0, 0, 0, 0, 0, 0, 0, 0, 0, 0, 0, 0, 0, 0, 0, 0, 0, 0, 0, 0, 0, 0, 0, 0, 0, 0, 0, 0, 0, 0, 0, 0, 0, 0, 0, 0, 0, 0, 0, 0, 0, 0, 0, 0, 0, 0, 0, 0, 0, 0, 0, 0, 0, 0, 0, 0, 0, 0, 0, 0, 0, 0, 0, 0, 0, 0, 0, 0, 0, 0, 0, 0, 0, 0, 0, 0, 0, 0, 0, 0, 0, 0, 0, 0, 0, 0, 0, 0, 0, 0, 0, 0, 0, 1, 1, 1, 1, 1, 1, 1, 1, 1, 1, 1, 1, 1, 1, 1, 1, 1, 1, 1, 1, 1, 1, 1, 1, 1, 1, 1, 1, 1, 1, 1, 1, 1, 1, 1, 1, 1, 1, 1, 1, 1, 1, 1, 1, 1, 1, 1, 1, 1, 1, 1, 1, 1, 1, 1, 1, 1, 1, 1, 1, 1, 1, 1, 1, 1, 1, 1, 1, 1, 1, 1, 1, 1, 1, 1, 1, 1, 1, 1, 1, 1, 1, 1, 1, 1, 1, 1, 1, 1, 1, 1, 1, 1, 1, 1, 1, 1, 1, 1, 1, 1, 1, 1, 1, 1, 1, 1, 1, 1, 1, 1, 1, 1, 1, 1, 1, 1, 1, 1, 1, 1, 1, 1, 1, 1, 1, 1, 1])
me_cylinder.materials.append(mat_material_001)
me_cylinder.use_remesh_preserve_volume = False
me_cylinder.use_remesh_preserve_attributes = False
me_cylinder.use_mirror_vertex_groups = False
me_cylinder.update()

# ---- objects
ob_cylinder = bpy.data.objects.new('Cylinder', me_cylinder)

# ---- transforms, parenting, visibility, modifiers, constraints
ob_cylinder.location = (0.0, 0.0, 0.0)
ob_cylinder.lineart.crease_threshold = 0.0

# ---- collection membership
col_collection_1.objects.link(ob_cylinder)

# ---- scene / render settings (as saved in the file)
scene.frame_start = 1; scene.frame_end = 250; scene.frame_set(1)
scene.render.engine = 'BLENDER_EEVEE_NEXT'
scene.render.resolution_percentage = 50
scene.render.dither_intensity = 0.0
scene.cycles.use_denoising = False
scene.cycles.samples = 128
scene.cycles.sampling_pattern = 'TABULATED_SOBOL'
scene.cycles.light_sampling_threshold = 0.0
scene.cycles.use_adaptive_sampling = False
scene.cycles.use_light_tree = False
scene.cycles.blur_glossy = 0.0
scene.cycles.sample_clamp_indirect = 0.0
scene.view_settings.view_transform = 'Standard'
bpy.context.view_layer.update()

# ---- added for rendering (the .blend has no active camera and no usable light): camera, sun + grey world if the file has none
cam_auto = bpy.data.cameras.new('AutoCamera')
cam_auto.lens = 50.0
cam_auto.sensor_width = 36.0
cam_auto.clip_end = 1000.0
ob_auto_camera = bpy.data.objects.new('AutoCamera', cam_auto)
scene.collection.objects.link(ob_auto_camera)
ob_auto_camera.location = (2.27446, -3.19906, 2.22467)
ob_auto_camera.rotation_euler = (1.09748, -7.21219e-08, 0.694738)
scene.camera = ob_auto_camera
light_auto_sun = bpy.data.lights.new('AutoSun', 'SUN')
light_auto_sun.energy = 3.0
light_auto_sun.angle = 0.0523599
ob_auto_sun = bpy.data.objects.new('AutoSun', light_auto_sun)
scene.collection.objects.link(ob_auto_sun)
ob_auto_sun.rotation_euler = (0.872665, 0.174533, 0.523599)
if scene.world is None:
    world_auto = bpy.data.worlds.new('AutoWorld')
    world_auto.color = (0.3, 0.3, 0.3)
    scene.world = world_auto
bpy.context.view_layer.update()
